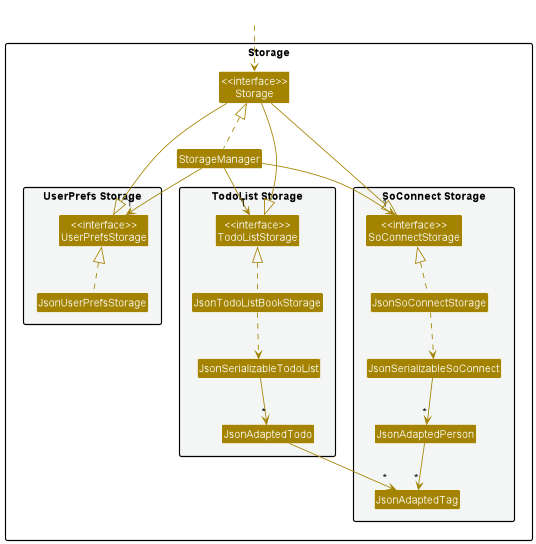

The diagram above was rendered by PlantUML. Its source (embedded in the PNG):
@startuml
!include style.puml
scale 557*544
skinparam arrowThickness 1.1
skinparam arrowColor STORAGE_COLOR
skinparam classBackgroundColor STORAGE_COLOR

package Storage{

package "UserPrefs Storage" #F4F6F6{
Class "<<interface>>\nUserPrefsStorage" as UserPrefsStorage
Class JsonUserPrefsStorage
}

package "TodoList Storage" #F4F6F6{
Class "<<interface>>\nTodoListStorage" as TodoListStorage
Class JsonTodoListBookStorage
Class JsonSerializableTodoList
Class JsonAdaptedTodo
}

Class "<<interface>>\nStorage" as Storage
Class StorageManager

package "SoConnect Storage" #F4F6F6{
Class "<<interface>>\nSoConnectStorage" as SoConnectStorage
Class JsonSoConnectStorage
Class JsonSerializableSoConnect
Class JsonAdaptedPerson
Class JsonAdaptedTag
}

}

Class HiddenOutside #FFFFFF
HiddenOutside ..> Storage

StorageManager .up.|> Storage
StorageManager --> "1" UserPrefsStorage
StorageManager --> "1" SoConnectStorage
StorageManager --> "1" TodoListStorage

Storage --|> UserPrefsStorage
Storage --|> SoConnectStorage
Storage --|> TodoListStorage

JsonUserPrefsStorage .up.|> UserPrefsStorage
JsonSoConnectStorage .up.|> SoConnectStorage
JsonTodoListBookStorage .up.|> TodoListStorage
JsonSoConnectStorage ..> JsonSerializableSoConnect
JsonTodoListBookStorage ..> JsonSerializableTodoList
JsonSerializableSoConnect --> "*" JsonAdaptedPerson
JsonSerializableTodoList --> "*" JsonAdaptedTodo
JsonAdaptedPerson --> "*" JsonAdaptedTag
JsonAdaptedTodo --> "*" JsonAdaptedTag

@enduml